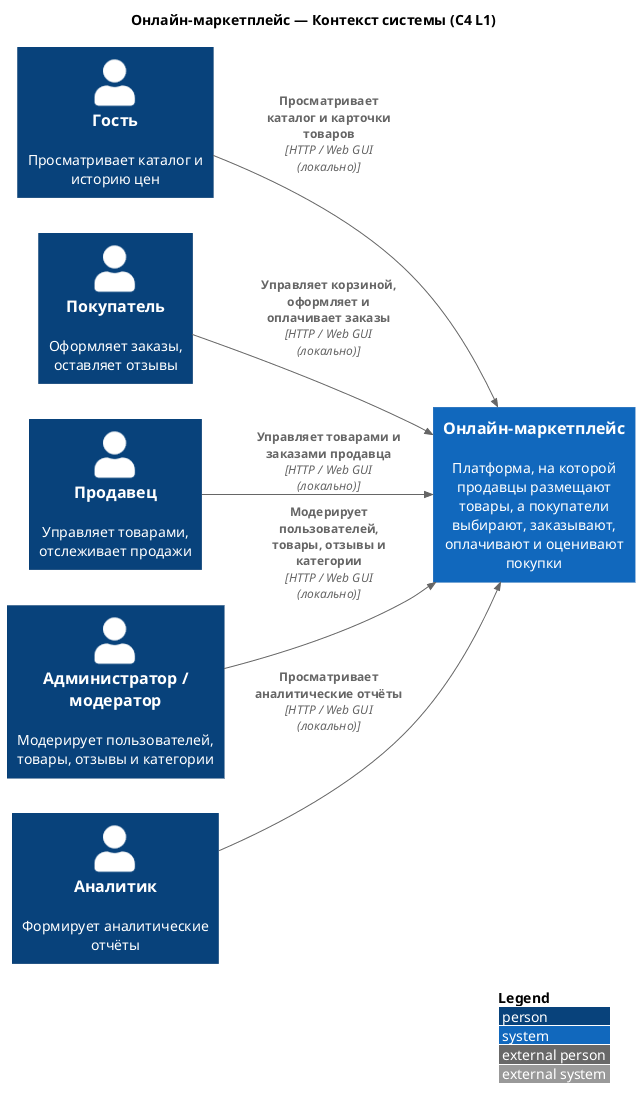

The diagram above was rendered by PlantUML. Its source (embedded in the PNG):
@startuml C4_L1
!include <C4/C4_Context>

LAYOUT_LEFT_RIGHT()

title Онлайн-маркетплейс — Контекст системы (C4 L1)

Person(guest, "Гость", "Просматривает каталог и историю цен")
Person(buyer, "Покупатель", "Оформляет заказы, оставляет отзывы")
Person(seller, "Продавец", "Управляет товарами, отслеживает продажи")
Person(admin, "Администратор / модератор", "Модерирует пользователей, товары, отзывы и категории")
Person(analyst, "Аналитик", "Формирует аналитические отчёты")

System(marketplace, "Онлайн-маркетплейс", "Платформа, на которой продавцы размещают товары, а покупатели выбирают, заказывают, оплачивают и оценивают покупки")

Rel(guest, marketplace, "Просматривает каталог и карточки товаров", "HTTP / Web GUI (локально)")
Rel(buyer, marketplace, "Управляет корзиной, оформляет и оплачивает заказы", "HTTP / Web GUI (локально)")
Rel(seller, marketplace, "Управляет товарами и заказами продавца", "HTTP / Web GUI (локально)")
Rel(admin, marketplace, "Модерирует пользователей, товары, отзывы и категории", "HTTP / Web GUI (локально)")
Rel(analyst, marketplace, "Просматривает аналитические отчёты", "HTTP / Web GUI (локально)")

LAYOUT_WITH_LEGEND()

@enduml